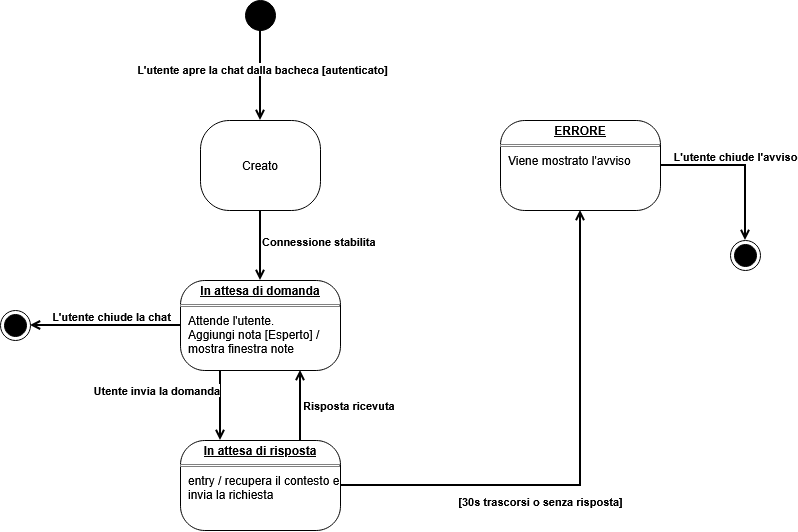

The diagram above was exported from draw.io. Its source (the exported page's mxGraphModel, read from the mxfile embedded in the PNG):
<mxGraphModel dx="1241" dy="678" grid="1" gridSize="10" guides="1" tooltips="1" connect="1" arrows="1" fold="1" page="1" pageScale="1" pageWidth="1169" pageHeight="827" math="0" shadow="0">
  <root>
    <mxCell id="0" />
    <mxCell id="1" parent="0" />
    <mxCell id="7SBjw8eVpLNe24iPDwIa-2" edge="1" parent="1" source="7SBjw8eVpLNe24iPDwIa-1" style="edgeStyle=orthogonalEdgeStyle;shape=connector;rounded=0;orthogonalLoop=1;jettySize=auto;html=1;strokeColor=default;align=center;verticalAlign=middle;fontFamily=Helvetica;fontSize=11;fontColor=default;labelBackgroundColor=default;defaultLabelBackgroundColor=page;endArrow=open;endFill=0;strokeWidth=2;entryX=0.5;entryY=0;entryDx=0;entryDy=0;" target="isxqD72oQ5N787BLH3di-1">
      <mxGeometry relative="1" as="geometry">
        <mxPoint x="500" y="160" as="targetPoint" />
      </mxGeometry>
    </mxCell>
    <mxCell id="7SBjw8eVpLNe24iPDwIa-4" connectable="0" parent="7SBjw8eVpLNe24iPDwIa-2" style="edgeLabel;html=1;align=center;verticalAlign=middle;resizable=0;points=[];inheritText=fontFamily,fontSize,fontColor,textOpacity,labelBorderColor,labelBorderWidth,labelBackgroundColor,defaultLabelBackgroundColor,labelPadding;defaultLabelBackgroundColor=page;fontStyle=1" value="L'utente apre la chat dalla bacheca [autenticato]" vertex="1">
      <mxGeometry relative="1" x="-0.1556" y="2" as="geometry">
        <mxPoint as="offset" />
      </mxGeometry>
    </mxCell>
    <mxCell id="7SBjw8eVpLNe24iPDwIa-1" parent="1" style="ellipse;fillColor=strokeColor;html=1;" value="" vertex="1">
      <mxGeometry height="30" width="30" x="485" y="40" as="geometry" />
    </mxCell>
    <mxCell id="7SBjw8eVpLNe24iPDwIa-15" edge="1" parent="1" source="isxqD72oQ5N787BLH3di-1" style="edgeStyle=orthogonalEdgeStyle;shape=connector;rounded=0;orthogonalLoop=1;jettySize=auto;html=1;entryX=0.5;entryY=0;entryDx=0;entryDy=0;strokeColor=default;align=center;verticalAlign=middle;fontFamily=Helvetica;fontSize=11;fontColor=default;labelBackgroundColor=default;defaultLabelBackgroundColor=page;endArrow=open;endFill=0;strokeWidth=2;exitX=0.5;exitY=1;exitDx=0;exitDy=0;" target="7SBjw8eVpLNe24iPDwIa-14">
      <mxGeometry relative="1" as="geometry">
        <mxPoint x="500" y="250" as="sourcePoint" />
      </mxGeometry>
    </mxCell>
    <mxCell id="7SBjw8eVpLNe24iPDwIa-16" connectable="0" parent="7SBjw8eVpLNe24iPDwIa-15" style="edgeLabel;html=1;align=left;verticalAlign=middle;resizable=0;points=[];inheritText=1;defaultLabelBackgroundColor=page;labelPosition=right;verticalLabelPosition=middle;labelPerimeter=1;" value="&lt;b&gt;Connessione stabilita&lt;/b&gt;" vertex="1">
      <mxGeometry relative="1" x="0.1143" y="2" as="geometry">
        <mxPoint x="-2" y="-8" as="offset" />
      </mxGeometry>
    </mxCell>
    <mxCell id="7SBjw8eVpLNe24iPDwIa-11" edge="1" parent="1" source="7SBjw8eVpLNe24iPDwIa-8" style="edgeStyle=orthogonalEdgeStyle;shape=connector;rounded=0;orthogonalLoop=1;jettySize=auto;html=1;strokeColor=default;align=center;verticalAlign=middle;fontFamily=Helvetica;fontSize=11;fontColor=default;labelBackgroundColor=default;defaultLabelBackgroundColor=page;endArrow=open;endFill=0;entryX=0.5;entryY=0;entryDx=0;entryDy=0;strokeWidth=2;" target="7SBjw8eVpLNe24iPDwIa-13">
      <mxGeometry relative="1" x="0.0375" as="geometry">
        <mxPoint x="990" y="280" as="targetPoint" />
      </mxGeometry>
    </mxCell>
    <mxCell id="7SBjw8eVpLNe24iPDwIa-12" connectable="0" parent="7SBjw8eVpLNe24iPDwIa-11" style="edgeLabel;html=1;align=center;verticalAlign=bottom;resizable=0;points=[];inheritText=fontFamily,fontSize,fontColor,textOpacity,labelBorderColor,labelBorderWidth,labelBackgroundColor,defaultLabelBackgroundColor,labelPadding;defaultLabelBackgroundColor=page;fontStyle=1" value="L'utente chiude l'avviso" vertex="1">
      <mxGeometry relative="1" x="-0.075" as="geometry">
        <mxPoint as="offset" />
      </mxGeometry>
    </mxCell>
    <mxCell id="7SBjw8eVpLNe24iPDwIa-8" parent="1" style="verticalAlign=top;align=left;overflow=fill;html=1;whiteSpace=wrap;rounded=1;roundedPerimeter=1;arcSize=27;" value="&lt;p style=&quot;margin: 4px 0px 0px; text-align: center; text-decoration: underline;&quot;&gt;&lt;b&gt;ERRORE&lt;/b&gt;&lt;/p&gt;&lt;hr size=&quot;1&quot; style=&quot;border-style:solid;&quot;&gt;&lt;p style=&quot;margin:0px;margin-left:8px;&quot;&gt;Viene mostrato l'avviso&lt;/p&gt;" vertex="1">
      <mxGeometry height="90" width="160" x="740" y="160" as="geometry" />
    </mxCell>
    <mxCell id="7SBjw8eVpLNe24iPDwIa-13" parent="1" style="ellipse;html=1;shape=endState;fillColor=strokeColor;" value="" vertex="1">
      <mxGeometry height="30" width="30" x="970" y="280" as="geometry" />
    </mxCell>
    <mxCell id="7SBjw8eVpLNe24iPDwIa-17" edge="1" parent="1" source="7SBjw8eVpLNe24iPDwIa-14" style="edgeStyle=orthogonalEdgeStyle;shape=connector;rounded=0;orthogonalLoop=1;jettySize=auto;html=1;strokeColor=default;align=center;verticalAlign=middle;fontFamily=Helvetica;fontSize=11;fontColor=default;labelBackgroundColor=default;defaultLabelBackgroundColor=page;endArrow=open;endFill=0;strokeWidth=2;entryX=1;entryY=0.5;entryDx=0;entryDy=0;" target="7SBjw8eVpLNe24iPDwIa-18">
      <mxGeometry relative="1" as="geometry">
        <mxPoint x="300" y="365" as="targetPoint" />
      </mxGeometry>
    </mxCell>
    <mxCell id="7SBjw8eVpLNe24iPDwIa-19" connectable="0" parent="7SBjw8eVpLNe24iPDwIa-17" style="edgeLabel;html=1;align=center;verticalAlign=bottom;resizable=0;points=[];inheritText=fontFamily,fontSize,fontColor,textOpacity,labelBorderColor,labelBorderWidth,labelBackgroundColor,defaultLabelBackgroundColor,labelPadding;defaultLabelBackgroundColor=page;fontStyle=1" value="L'utente chiude la chat" vertex="1">
      <mxGeometry relative="1" x="0.2478" y="-1" as="geometry">
        <mxPoint x="24" y="1" as="offset" />
      </mxGeometry>
    </mxCell>
    <mxCell id="7SBjw8eVpLNe24iPDwIa-22" edge="1" parent="1" source="7SBjw8eVpLNe24iPDwIa-14" style="edgeStyle=orthogonalEdgeStyle;shape=connector;rounded=0;orthogonalLoop=1;jettySize=auto;html=1;entryX=0.25;entryY=0;entryDx=0;entryDy=0;strokeColor=default;align=center;verticalAlign=middle;fontFamily=Helvetica;fontSize=11;fontColor=default;labelBackgroundColor=default;defaultLabelBackgroundColor=page;endArrow=open;endFill=0;strokeWidth=2;exitX=0.25;exitY=1;exitDx=0;exitDy=0;" target="7SBjw8eVpLNe24iPDwIa-20">
      <mxGeometry relative="1" x="-0.3636" as="geometry" />
    </mxCell>
    <mxCell id="7SBjw8eVpLNe24iPDwIa-23" connectable="0" parent="7SBjw8eVpLNe24iPDwIa-22" style="edgeLabel;html=1;align=right;verticalAlign=middle;resizable=0;points=[];inheritText=1;defaultLabelBackgroundColor=page;labelPosition=left;verticalLabelPosition=middle;labelPerimeter=1;" value="&lt;b&gt;Utente invia la domanda&lt;/b&gt;" vertex="1">
      <mxGeometry relative="1" x="-0.4545" as="geometry">
        <mxPoint as="offset" />
      </mxGeometry>
    </mxCell>
    <mxCell id="7SBjw8eVpLNe24iPDwIa-14" parent="1" style="verticalAlign=top;align=left;overflow=fill;html=1;whiteSpace=wrap;rounded=1;roundedPerimeter=1;arcSize=27;" value="&lt;p style=&quot;margin: 4px 0px 0px; text-align: center; text-decoration: underline;&quot;&gt;&lt;b&gt;In attesa di domanda&lt;/b&gt;&lt;/p&gt;&lt;hr size=&quot;1&quot; style=&quot;border-style:solid;&quot;&gt;&lt;p style=&quot;margin:0px;margin-left:8px;&quot;&gt;Attende l'utente.&lt;/p&gt;&lt;p style=&quot;margin:0px;margin-left:8px;&quot;&gt;Aggiungi nota [Esperto] / mostra finestra note&lt;/p&gt;" vertex="1">
      <mxGeometry height="90" width="160" x="420" y="320" as="geometry" />
    </mxCell>
    <mxCell id="7SBjw8eVpLNe24iPDwIa-18" parent="1" style="ellipse;html=1;shape=endState;fillColor=strokeColor;" value="" vertex="1">
      <mxGeometry height="30" width="30" x="240" y="350" as="geometry" />
    </mxCell>
    <mxCell id="7SBjw8eVpLNe24iPDwIa-24" edge="1" parent="1" source="7SBjw8eVpLNe24iPDwIa-20" style="edgeStyle=orthogonalEdgeStyle;shape=connector;rounded=0;orthogonalLoop=1;jettySize=auto;html=1;entryX=0.75;entryY=1;entryDx=0;entryDy=0;strokeColor=default;align=center;verticalAlign=middle;fontFamily=Helvetica;fontSize=11;fontColor=default;labelBackgroundColor=default;defaultLabelBackgroundColor=page;endArrow=open;endFill=0;exitX=0.75;exitY=0;exitDx=0;exitDy=0;strokeWidth=2;" target="7SBjw8eVpLNe24iPDwIa-14">
      <mxGeometry relative="1" as="geometry" />
    </mxCell>
    <mxCell id="7SBjw8eVpLNe24iPDwIa-25" connectable="0" parent="7SBjw8eVpLNe24iPDwIa-24" style="edgeLabel;html=1;align=left;verticalAlign=middle;resizable=0;points=[];inheritText=fontFamily,fontSize,fontColor,textOpacity,labelBorderColor,labelBorderWidth,labelBackgroundColor,defaultLabelBackgroundColor,labelPadding;defaultLabelBackgroundColor=page;labelPosition=right;verticalLabelPosition=middle;labelPerimeter=1;fontStyle=1" value="Risposta ricevuta" vertex="1">
      <mxGeometry relative="1" x="0.0206" y="-1" as="geometry">
        <mxPoint as="offset" />
      </mxGeometry>
    </mxCell>
    <mxCell id="7SBjw8eVpLNe24iPDwIa-26" edge="1" parent="1" source="7SBjw8eVpLNe24iPDwIa-20" style="edgeStyle=orthogonalEdgeStyle;shape=connector;rounded=0;orthogonalLoop=1;jettySize=auto;html=1;entryX=0.5;entryY=1;entryDx=0;entryDy=0;strokeColor=default;align=center;verticalAlign=middle;fontFamily=Helvetica;fontSize=11;fontColor=default;labelBackgroundColor=default;defaultLabelBackgroundColor=page;endArrow=open;endFill=0;strokeWidth=2;" target="7SBjw8eVpLNe24iPDwIa-8">
      <mxGeometry relative="1" x="0.0018" as="geometry" />
    </mxCell>
    <mxCell id="7SBjw8eVpLNe24iPDwIa-27" connectable="0" parent="7SBjw8eVpLNe24iPDwIa-26" style="edgeLabel;html=1;align=center;verticalAlign=top;resizable=0;points=[];inheritText=fontFamily,fontSize,fontColor,textOpacity,labelBorderColor,labelBorderWidth,labelBackgroundColor,defaultLabelBackgroundColor,labelPadding;defaultLabelBackgroundColor=page;fontStyle=1" value="[30s trascorsi o senza risposta]" vertex="1">
      <mxGeometry relative="1" x="-0.2269" y="-3" as="geometry">
        <mxPoint as="offset" />
      </mxGeometry>
    </mxCell>
    <mxCell id="7SBjw8eVpLNe24iPDwIa-20" parent="1" style="verticalAlign=top;align=left;overflow=fill;html=1;whiteSpace=wrap;rounded=1;roundedPerimeter=1;arcSize=27;" value="&lt;p style=&quot;margin: 4px 0px 0px; text-align: center; text-decoration: underline;&quot;&gt;&lt;b&gt;In attesa di risposta&lt;/b&gt;&lt;/p&gt;&lt;hr size=&quot;1&quot; style=&quot;border-style:solid;&quot;&gt;&lt;p style=&quot;margin:0px;margin-left:8px;&quot;&gt;entry / recupera il contesto e invia la richiesta&lt;/p&gt;" vertex="1">
      <mxGeometry height="90" width="160" x="420" y="480" as="geometry" />
    </mxCell>
    <mxCell id="isxqD72oQ5N787BLH3di-1" parent="1" style="rounded=1;whiteSpace=wrap;html=1;roundedPerimeter=1;arcSize=32;" value="Creato" vertex="1">
      <mxGeometry height="90" width="120" x="440" y="160" as="geometry" />
    </mxCell>
  </root>
</mxGraphModel>